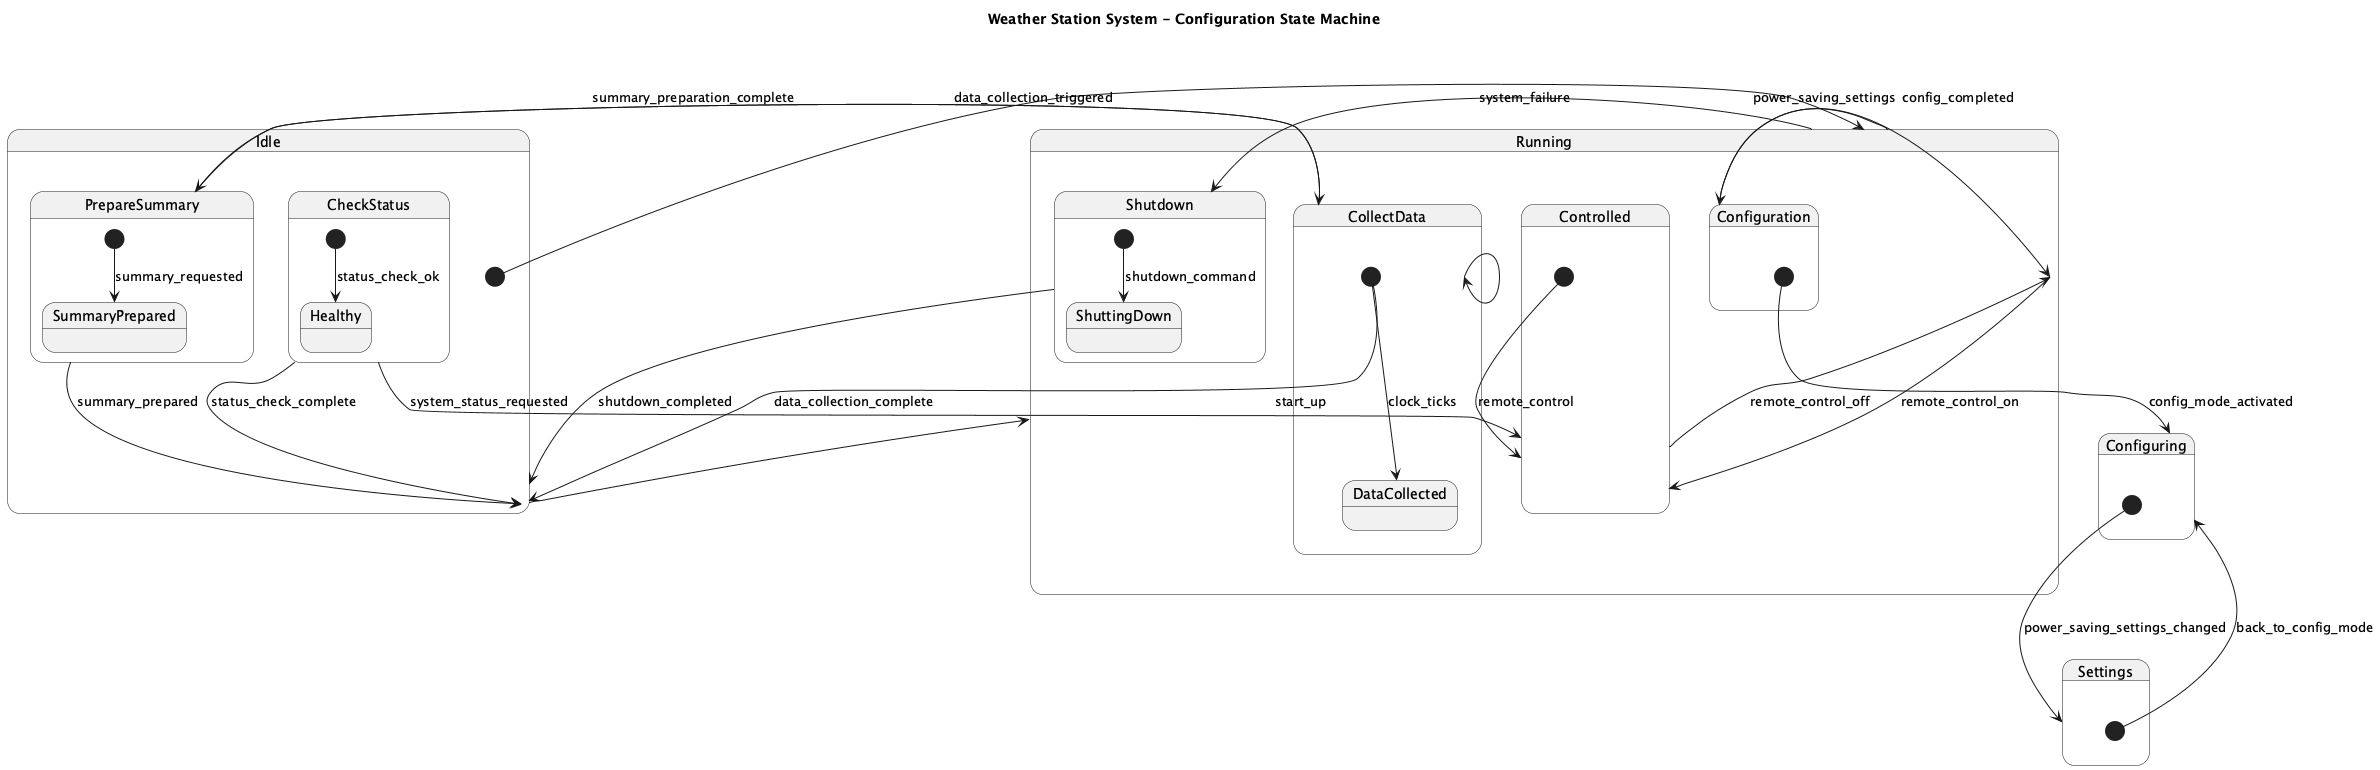

The diagram above was rendered by PlantUML. Its source (embedded in the PNG):
@startuml
title Weather Station System State Machine

state Idle {
  [*] --> Running
}

state Running {
  state CollectData {
    [*] --> DataCollected : clock_ticks
    CollectData --> CollectData
  }
  state Configuration {
    [*] --> Configuring : config_mode_activated
    Configuration --> Running : config_completed
  }
  state Controlled {
    [*] --> Controlled : remote_control
    Controlled --> Running : remote_control_off
  }
  state Shutdown {
    [*] --> ShuttingDown : shutdown_command
    Shutdown --> Idle : shutdown_completed
  }
}

Running --> Configuration : power_saving_settings
Running --> Controlled : remote_control_on
Running --> Shutdown : system_failure
Idle --> Running : start_up

title Weather Station System - Data Collection State Machine

state CollectData {
  [*] --> Idle : data_collection_complete
}

state Idle {
  state PrepareSummary {
    [*] --> SummaryPrepared : summary_requested
    PrepareSummary --> Idle : summary_prepared
  }
  state CheckStatus {
    [*] --> Healthy : status_check_ok
    CheckStatus --> Controlled : system_status_requested
  }
}

PrepareSummary --> CollectData : data_collection_triggered
CollectData --> PrepareSummary : summary_preparation_complete
CheckStatus --> Idle : status_check_complete

title Weather Station System - Configuration State Machine

state Configuring {
  [*] --> Settings : power_saving_settings_changed
}

state Settings {
  [*] --> Configuring : back_to_config_mode
}
@enduml